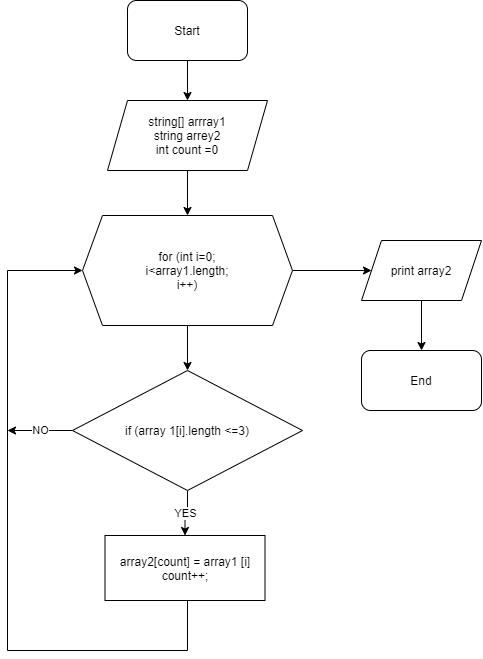

The diagram above was exported from draw.io. Its source (the exported page's mxGraphModel, read from the mxfile embedded in the PNG):
<mxGraphModel dx="1105" dy="954" grid="1" gridSize="10" guides="1" tooltips="1" connect="1" arrows="1" fold="1" page="1" pageScale="1" pageWidth="827" pageHeight="1169" math="0" shadow="0">
  <root>
    <mxCell id="0" />
    <mxCell id="1" parent="0" />
    <mxCell id="SGDDuuEY8pAz9VG7_K7O-13" value="" style="edgeStyle=orthogonalEdgeStyle;rounded=0;orthogonalLoop=1;jettySize=auto;html=1;" edge="1" parent="1" source="SGDDuuEY8pAz9VG7_K7O-1" target="SGDDuuEY8pAz9VG7_K7O-5">
      <mxGeometry relative="1" as="geometry" />
    </mxCell>
    <mxCell id="SGDDuuEY8pAz9VG7_K7O-1" value="Start" style="rounded=1;whiteSpace=wrap;html=1;" vertex="1" parent="1">
      <mxGeometry x="180" y="50" width="120" height="60" as="geometry" />
    </mxCell>
    <mxCell id="SGDDuuEY8pAz9VG7_K7O-14" value="" style="edgeStyle=orthogonalEdgeStyle;rounded=0;orthogonalLoop=1;jettySize=auto;html=1;" edge="1" parent="1" source="SGDDuuEY8pAz9VG7_K7O-5" target="SGDDuuEY8pAz9VG7_K7O-6">
      <mxGeometry relative="1" as="geometry" />
    </mxCell>
    <mxCell id="SGDDuuEY8pAz9VG7_K7O-5" value="string[] arrray1&lt;br&gt;string arrey2&lt;br&gt;int count =0" style="shape=parallelogram;perimeter=parallelogramPerimeter;whiteSpace=wrap;html=1;fixedSize=1;" vertex="1" parent="1">
      <mxGeometry x="160" y="150" width="160" height="70" as="geometry" />
    </mxCell>
    <mxCell id="SGDDuuEY8pAz9VG7_K7O-15" value="" style="edgeStyle=orthogonalEdgeStyle;rounded=0;orthogonalLoop=1;jettySize=auto;html=1;" edge="1" parent="1" source="SGDDuuEY8pAz9VG7_K7O-6" target="SGDDuuEY8pAz9VG7_K7O-10">
      <mxGeometry relative="1" as="geometry" />
    </mxCell>
    <mxCell id="SGDDuuEY8pAz9VG7_K7O-17" style="edgeStyle=orthogonalEdgeStyle;rounded=0;orthogonalLoop=1;jettySize=auto;html=1;entryX=0.5;entryY=0;entryDx=0;entryDy=0;" edge="1" parent="1" source="SGDDuuEY8pAz9VG7_K7O-6" target="SGDDuuEY8pAz9VG7_K7O-7">
      <mxGeometry relative="1" as="geometry" />
    </mxCell>
    <mxCell id="SGDDuuEY8pAz9VG7_K7O-6" value="for (int i=0;&lt;br&gt;i&amp;lt;array1.length;&lt;br&gt;i++)" style="shape=hexagon;perimeter=hexagonPerimeter2;whiteSpace=wrap;html=1;fixedSize=1;" vertex="1" parent="1">
      <mxGeometry x="135" y="265" width="210" height="110" as="geometry" />
    </mxCell>
    <mxCell id="SGDDuuEY8pAz9VG7_K7O-18" value="YES" style="edgeStyle=orthogonalEdgeStyle;rounded=0;orthogonalLoop=1;jettySize=auto;html=1;entryX=0.5;entryY=0;entryDx=0;entryDy=0;" edge="1" parent="1" source="SGDDuuEY8pAz9VG7_K7O-7" target="SGDDuuEY8pAz9VG7_K7O-8">
      <mxGeometry relative="1" as="geometry" />
    </mxCell>
    <mxCell id="SGDDuuEY8pAz9VG7_K7O-21" value="NO" style="edgeStyle=orthogonalEdgeStyle;rounded=0;orthogonalLoop=1;jettySize=auto;html=1;" edge="1" parent="1" source="SGDDuuEY8pAz9VG7_K7O-7">
      <mxGeometry relative="1" as="geometry">
        <mxPoint x="60" y="480" as="targetPoint" />
        <Array as="points">
          <mxPoint x="100" y="480" />
          <mxPoint x="100" y="480" />
        </Array>
      </mxGeometry>
    </mxCell>
    <mxCell id="SGDDuuEY8pAz9VG7_K7O-7" value="if (array 1[i].length &amp;lt;=3)" style="rhombus;whiteSpace=wrap;html=1;" vertex="1" parent="1">
      <mxGeometry x="125" y="420" width="230" height="120" as="geometry" />
    </mxCell>
    <mxCell id="SGDDuuEY8pAz9VG7_K7O-19" style="edgeStyle=orthogonalEdgeStyle;rounded=0;orthogonalLoop=1;jettySize=auto;html=1;entryX=0;entryY=0.5;entryDx=0;entryDy=0;" edge="1" parent="1" source="SGDDuuEY8pAz9VG7_K7O-8" target="SGDDuuEY8pAz9VG7_K7O-6">
      <mxGeometry relative="1" as="geometry">
        <mxPoint x="60" y="520" as="targetPoint" />
        <Array as="points">
          <mxPoint x="240" y="700" />
          <mxPoint x="60" y="700" />
          <mxPoint x="60" y="320" />
        </Array>
      </mxGeometry>
    </mxCell>
    <mxCell id="SGDDuuEY8pAz9VG7_K7O-8" value="array2[count] = array1 [i]&lt;br&gt;count++;" style="rounded=0;whiteSpace=wrap;html=1;" vertex="1" parent="1">
      <mxGeometry x="157.5" y="585" width="160" height="65" as="geometry" />
    </mxCell>
    <mxCell id="SGDDuuEY8pAz9VG7_K7O-16" value="" style="edgeStyle=orthogonalEdgeStyle;rounded=0;orthogonalLoop=1;jettySize=auto;html=1;" edge="1" parent="1" source="SGDDuuEY8pAz9VG7_K7O-10" target="SGDDuuEY8pAz9VG7_K7O-11">
      <mxGeometry relative="1" as="geometry" />
    </mxCell>
    <mxCell id="SGDDuuEY8pAz9VG7_K7O-10" value="print array2" style="shape=parallelogram;perimeter=parallelogramPerimeter;whiteSpace=wrap;html=1;fixedSize=1;" vertex="1" parent="1">
      <mxGeometry x="414" y="290" width="120" height="60" as="geometry" />
    </mxCell>
    <mxCell id="SGDDuuEY8pAz9VG7_K7O-11" value="End" style="rounded=1;whiteSpace=wrap;html=1;" vertex="1" parent="1">
      <mxGeometry x="414" y="400" width="120" height="60" as="geometry" />
    </mxCell>
  </root>
</mxGraphModel>